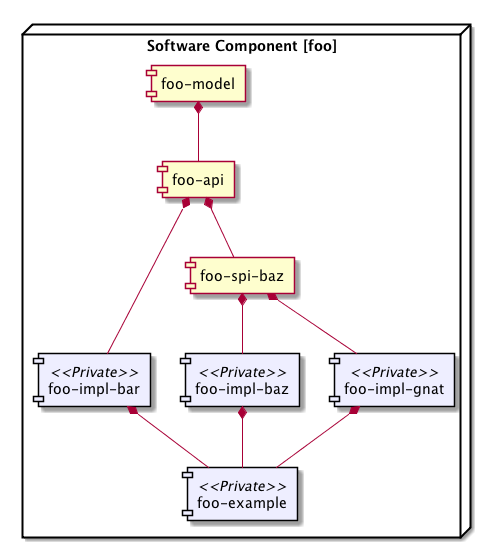

The diagram above was rendered by PlantUML. Its source (embedded in the PNG):
@startuml

skinparam component {
  BackgroundColor<<Private>> #EEEEFF
  BorderColor<<Private>> black
}

node "Software Component [foo]" {

    component "foo-impl-bar"<<Private>>
    component "foo-impl-baz"<<Private>>
    component "foo-impl-gnat"<<Private>>
    component "foo-example"<<Private>>

    [foo-model] *-- [foo-api]
    [foo-api] *--- [foo-impl-bar]
    [foo-api] *-- [foo-spi-baz]
    [foo-spi-baz] *-- [foo-impl-baz]
    [foo-spi-baz] *-- [foo-impl-gnat]

    [foo-impl-bar] *-- [foo-example]
    [foo-impl-baz] *-- [foo-example]
    [foo-impl-gnat] *-- [foo-example]
}

@enduml